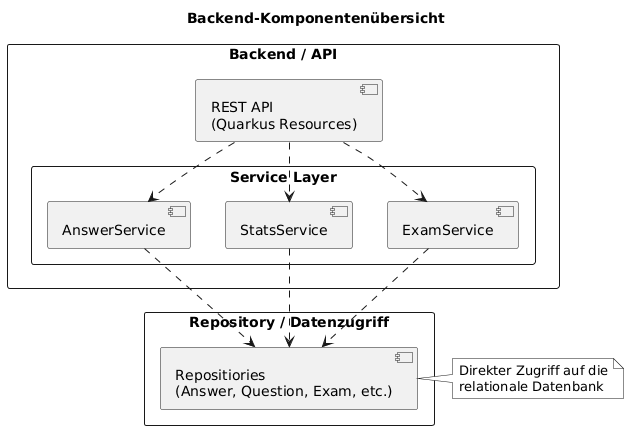

The diagram above was rendered by PlantUML. Its source (embedded in the PNG):
@startuml
skinparam packageStyle rectangle
skinparam monochrome true
skinparam shadowing false

title Backend-Komponentenübersicht

package "Backend / API" {
    component "REST API\n(Quarkus Resources)" as api
    
    package "Service Layer" {
        component "AnswerService" as ans
        component "StatsService" as stat
        component "ExamService" as exm
    }
}

package "Repository / Datenzugriff" {
    component "Repositiories\n(Answer, Question, Exam, etc.)" as repo
}

' Definition der Interaktionen zwischen den Schichten
api ..> ans
api ..> stat
api ..> exm

ans ..> repo
stat ..> repo
exm ..> repo

note right of repo
  Direkter Zugriff auf die
  relationale Datenbank
end note
@enduml